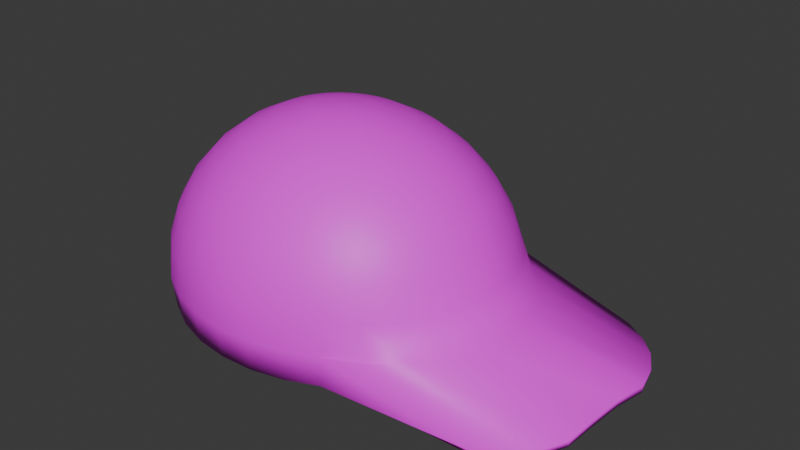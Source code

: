 # Source: Tigers_Cap.blend  (saved by Blender 4.0.36; exported with 4.5.12 LTS)
import bpy
from mathutils import Matrix  # noqa: F401  (used for matrix-valued properties, if any)

bpy.ops.wm.read_factory_settings(use_empty=True)
scene = bpy.context.scene
scene.name = 'Scene'

# ---- collections
col_collection = bpy.data.collections.new('Collection'); scene.collection.children.link(col_collection)

# ---- images (referenced by path relative to the original .blend; pixels are not part of the script)
import os
ASSET_DIR = os.environ.get("B2B_ASSET_DIR", "")  # directory of the original .blend (textures are referenced by path, not embedded)
HERE = os.path.dirname(os.path.abspath(__file__))  # packed textures are extracted next to this script under _unpacked/

def load_image(name, relpath, width, height, colorspace="sRGB"):
    """Load a texture the original file referenced (path relative to the .blend, or extracted next to this script)."""
    p = next((c for c in (os.path.join(HERE, relpath), os.path.join(ASSET_DIR, relpath)) if relpath and os.path.exists(c)), "")
    if p:
        img = bpy.data.images.load(p, check_existing=True)
        img.name = name
    else:  # same state as the original file: an image datablock whose file is absent (Cycles renders it pink)
        img = bpy.data.images.new(name, width, height)
        img.source = "FILE"
        img.filepath = "//" + (relpath or name)
    img.colorspace_settings.name = colorspace
    return img
img_old_english_d_png = load_image('Old English D.png', 'Old English D.png', 1024, 1024, 'sRGB')

# ---- materials (node trees are filled in below, after node groups)
mat_old_english_d = bpy.data.materials.new('Old English D')
mat_old_english_d.use_transparent_shadow = False

# ---- material node trees
mat_old_english_d.use_nodes = True; mat_old_english_d.node_tree.nodes.clear()
_N = mat_old_english_d.node_tree.nodes; _L = mat_old_english_d.node_tree.links
n0 = _N.new('ShaderNodeBsdfPrincipled'); n0.name = 'Principled BSDF'; n0.location = (10, 300)
n0.inputs[3].default_value = 1.45
n1 = _N.new('ShaderNodeOutputMaterial'); n1.name = 'Material Output'; n1.location = (300, 300)
n2 = _N.new('ShaderNodeTexImage'); n2.name = 'Image Texture'; n2.location = (-280, 275)
n2.image = img_old_english_d_png
_L.new(n0.outputs[0], n1.inputs[0])
_L.new(n2.outputs[0], n0.inputs[0])
n1.is_active_output = True

# ---- world
world_world = bpy.data.worlds.new('World'); scene.world = world_world
world_world.use_nodes = True; world_world.node_tree.nodes.clear()
_N = world_world.node_tree.nodes; _L = world_world.node_tree.links
n0 = _N.new('ShaderNodeOutputWorld'); n0.name = 'World Output'; n0.location = (300, 300)
n1 = _N.new('ShaderNodeBackground'); n1.name = 'Background'; n1.location = (10, 300)
n1.inputs[0].default_value = (0.05088, 0.05088, 0.05088, 1.0)
_L.new(n1.outputs[0], n0.inputs[0])
n0.is_active_output = True
world_world.color = (0.05088, 0.05088, 0.05088)
world_world.use_sun_shadow = False
world_world.sun_shadow_jitter_overblur = 0.0

# ---- meshes
me_sphere_020 = bpy.data.meshes.new('Sphere.020')
me_sphere_020.from_pydata([(0.03503, 0.1974, 0.001441), (0.1157, 0.1674, 0.00476), (0.1496, 0.1423, 0.006155), (0.1981, 0.07703, 0.00815), (0.227, 4.082e-10, 0.009339), (0.3758, -0.01635, 0.01664), (0.03388, 0.1974, 0.009062), (0.07474, 0.186, 0.01812), (0.1124, 0.1674, 0.02646), (0.1454, 0.1423, 0.03377), (0.1725, 0.1118, 0.03978), (0.1926, 0.07703, 0.04424), (0.205, 0.03927, 0.04698), (0.2211, 2.116e-09, 0.0484), (0.37, -0.0224, 0.05494), (0.03109, 0.1974, 0.01632), (0.06927, 0.186, 0.03235), (0.1045, 0.1674, 0.04713), (0.1353, 0.1423, 0.06008), (0.1606, 0.1118, 0.07071), (0.1794, 0.07703, 0.07861), (0.191, 0.03927, 0.08347), (0.2068, 3.742e-09, 0.0856), (0.3658, -0.02764, 0.09067), (0.02678, 0.1974, 0.02294), (0.06081, 0.186, 0.04533), (0.09218, 0.1674, 0.06597), (0.1197, 0.1423, 0.08407), (0.1422, 0.1118, 0.09891), (0.159, 0.07703, 0.1099), (0.1693, 0.03927, 0.1167), (0.1847, 5.225e-09, 0.1195), (0.3441, -0.03433, 0.1239), (0.02111, 0.1974, 0.02866), (0.04969, 0.186, 0.05656), (0.07602, 0.1674, 0.08227), (0.09911, 0.1423, 0.1048), (0.1181, 0.1118, 0.1233), (0.1321, 0.07703, 0.137), (0.1408, 0.03927, 0.1455), (0.1556, 6.507e-09, 0.1489), (0.3156, -0.03927, 0.1527), (0.01429, 0.1974, 0.03327), (0.03632, 0.186, 0.0656), (0.05662, 0.1674, 0.09539), (0.07441, 0.1423, 0.1215), (0.08901, 0.1118, 0.1429), (0.09986, 0.07703, 0.1589), (0.1065, 0.03927, 0.1687), (0.1088, 7.518e-09, 0.172), (0.1065, -0.03927, 0.1687), (0.006599, 0.1974, 0.03658), (0.02122, 0.186, 0.0721), (0.0347, 0.1674, 0.1048), (0.04652, 0.1423, 0.1335), (0.05621, 0.1118, 0.1571), (0.06342, 0.07703, 0.1746), (0.06786, 0.03927, 0.1853), (0.06935, 8.26e-09, 0.189), (0.06786, -0.03927, 0.1853), (-0.00168, 0.1974, 0.03848), (0.004985, 0.186, 0.07582), (0.01113, 0.1674, 0.1102), (0.01651, 0.1423, 0.1404), (0.02093, 0.1118, 0.1651), (0.02421, 0.07703, 0.1835), (0.02623, 0.03927, 0.1949), (0.02692, 8.685e-09, 0.1987), (0.02623, -0.03927, 0.1949), (-0.01023, 0.1974, 0.03888), (-0.01178, 0.186, 0.07661), (-0.01321, 0.1674, 0.1114), (-0.01446, 0.1423, 0.1419), (-0.01549, 0.1118, 0.1669), (-0.01626, 0.07703, 0.1855), (-0.01673, 0.03927, 0.1969), (-0.01689, 8.776e-09, 0.2008), (-0.01673, -0.03927, 0.1969), (-0.01871, 0.1974, 0.03778), (-0.02842, 0.186, 0.07444), (-0.03737, 0.1674, 0.1082), (-0.04521, 0.1423, 0.1379), (-0.05165, 0.1118, 0.1622), (-0.05643, 0.07703, 0.1802), (-0.05938, 0.03927, 0.1913), (-0.06037, 8.528e-09, 0.1951), (-0.05938, -0.03927, 0.1913), (-0.0268, 0.1974, 0.03521), (-0.0443, 0.186, 0.0694), (-0.06042, 0.1674, 0.1009), (-0.07455, 0.1423, 0.1285), (-0.08615, 0.1118, 0.1512), (-0.09477, 0.07703, 0.1681), (-0.1001, 0.03927, 0.1784), (-0.1019, 7.952e-09, 0.1819), (-0.1001, -0.03927, 0.1784), (-0.0342, 0.1974, 0.03127), (-0.05881, 0.186, 0.06168), (-0.08148, 0.1674, 0.08971), (-0.1014, 0.1423, 0.1143), (-0.1177, 0.1118, 0.1344), (-0.1298, 0.07703, 0.1494), (-0.1373, 0.03927, 0.1586), (-0.1398, 7.071e-09, 0.1618), (-0.1373, -0.03927, 0.1586), (-0.04061, 0.1974, 0.02612), (-0.07139, 0.186, 0.05158), (-0.09975, 0.1674, 0.07504), (-0.1246, 0.1423, 0.0956), (-0.145, 0.1118, 0.1125), (-0.1602, 0.07703, 0.125), (-0.1695, 0.03927, 0.1327), (-0.1726, 5.916e-09, 0.1353), (-0.1695, -0.03927, 0.1327), (-0.0458, 0.1974, 0.01995), (-0.08155, 0.186, 0.03948), (-0.1145, 0.1674, 0.05747), (-0.1434, 0.1423, 0.07324), (-0.1671, 0.1118, 0.08619), (-0.1847, 0.07703, 0.0958), (-0.1956, 0.03927, 0.1017), (-0.1992, 4.534e-09, 0.1037), (-0.1956, -0.03927, 0.1017), (-0.04955, 0.1974, 0.013), (-0.08892, 0.186, 0.02584), (-0.1252, 0.1674, 0.03768), (-0.157, 0.1423, 0.04805), (-0.1831, 0.1118, 0.05657), (-0.2025, 0.07703, 0.06289), (-0.2144, 0.03927, 0.06679), (-0.2185, 2.977e-09, 0.06811), (-0.2144, -0.03927, 0.06679), (-0.05173, 0.1974, 0.005539), (-0.09319, 0.186, 0.01121), (-0.1314, 0.1674, 0.01643), (-0.1649, 0.1423, 0.02101), (-0.1924, 0.1118, 0.02476), (-0.2128, 0.07703, 0.02755), (-0.2254, 0.03927, 0.02927), (-0.2296, 1.305e-09, 0.02985), (-0.2254, -0.03927, 0.02927), (-0.05225, 0.1974, -0.00215), (-0.09422, 0.186, -0.003877), (-0.1329, 0.1674, -0.005468), (-0.1668, 0.1423, -0.006863), (-0.1946, 0.1118, -0.008008), (-0.2153, 0.07703, -0.008859), (-0.228, 0.03927, -0.009382), (-0.2323, -4.179e-10, -0.009559), (-0.228, -0.03927, -0.009382), (-0.0511, 0.1974, -0.00977), (-0.09196, 0.186, -0.01882), (-0.1296, 0.1674, -0.02717), (-0.1626, 0.1423, -0.03448), (-0.1897, 0.1118, -0.04048), (-0.2098, 0.07703, -0.04494), (-0.2222, 0.03927, -0.04769), (-0.2264, -2.125e-09, -0.04862), (-0.2222, -0.03927, -0.04769), (-0.04831, 0.1974, -0.01703), (-0.08649, 0.186, -0.03306), (-0.1217, 0.1674, -0.04784), (-0.1525, 0.1423, -0.06079), (-0.1778, 0.1118, -0.07142), (-0.1966, 0.07703, -0.07932), (-0.2082, 0.03927, -0.08418), (-0.2121, -3.751e-09, -0.08582), (-0.2082, -0.03927, -0.08418), (-0.044, 0.1974, -0.02365), (-0.07803, 0.186, -0.04604), (-0.1094, 0.1674, -0.06668), (-0.1369, 0.1423, -0.08477), (-0.1594, 0.1118, -0.09962), (-0.1762, 0.07703, -0.1107), (-0.1865, 0.03927, -0.1174), (-0.19, -5.234e-09, -0.1197), (-0.1865, -0.03927, -0.1174), (-0.03833, 0.1974, -0.02937), (-0.06691, 0.186, -0.05727), (-0.09324, 0.1674, -0.08298), (-0.1163, 0.1423, -0.1055), (-0.1353, 0.1118, -0.124), (-0.1494, 0.07703, -0.1378), (-0.158, 0.03927, -0.1462), (-0.1609, -6.516e-09, -0.1491), (-0.158, -0.03927, -0.1462), (-0.008611, 0.2013, -0.0003543), (-0.03152, 0.1974, -0.03398), (-0.05354, 0.186, -0.0663), (-0.07384, 0.1674, -0.0961), (-0.09163, 0.1423, -0.1222), (-0.1062, 0.1118, -0.1436), (-0.1171, 0.07703, -0.1596), (-0.1238, 0.03927, -0.1694), (-0.126, -7.549e-09, -0.1727), (-0.1238, -0.03927, -0.1694), (-0.02382, 0.1974, -0.03729), (-0.03845, 0.186, -0.07281), (-0.05193, 0.1674, -0.1055), (-0.06374, 0.1423, -0.1342), (-0.07344, 0.1118, -0.1578), (-0.08064, 0.07703, -0.1753), (-0.08508, 0.03927, -0.186), (-0.08658, -8.291e-09, -0.1897), (-0.08508, -0.03927, -0.186), (-0.01554, 0.1974, -0.03919), (-0.02221, 0.186, -0.07653), (-0.02835, 0.1674, -0.1109), (-0.03373, 0.1423, -0.1411), (-0.03815, 0.1118, -0.1659), (-0.04143, 0.07703, -0.1843), (-0.04346, 0.03927, -0.1956), (-0.04414, -8.716e-09, -0.1994), (-0.04346, -0.03927, -0.1956), (-0.006996, 0.1974, -0.03959), (-0.005444, 0.186, -0.07732), (-0.004013, 0.1674, -0.1121), (-0.002759, 0.1423, -0.1426), (-0.00173, 0.1118, -0.1676), (-0.0009654, 0.07703, -0.1862), (-0.0004945, 0.03927, -0.1976), (-0.0003354, -8.807e-09, -0.2015), (-0.0004945, -0.03927, -0.1976), (0.001487, 0.1974, -0.03849), (0.0112, 0.186, -0.07515), (0.02015, 0.1674, -0.1089), (0.02799, 0.1423, -0.1386), (0.03443, 0.1118, -0.1629), (0.03921, 0.07703, -0.1809), (0.04215, 0.03927, -0.1921), (0.04315, -8.559e-09, -0.1958), (0.04215, -0.03927, -0.1921), (0.009582, 0.1974, -0.03592), (0.02708, 0.186, -0.07011), (0.0432, 0.1674, -0.1016), (0.05733, 0.1423, -0.1292), (0.06893, 0.1118, -0.1519), (0.07755, 0.07703, -0.1688), (0.08285, 0.03927, -0.1791), (0.08464, -7.983e-09, -0.1826), (0.08285, -0.03927, -0.1791), (0.01698, 0.1974, -0.03198), (0.04158, 0.186, -0.06239), (0.06426, 0.1674, -0.09042), (0.08414, 0.1423, -0.115), (0.1005, 0.1118, -0.1351), (0.1126, 0.07703, -0.1501), (0.12, 0.03927, -0.1593), (0.1344, -7.08e-09, -0.162), (0.2949, -0.03927, -0.1522), (0.02339, 0.1974, -0.02683), (0.05416, 0.186, -0.05229), (0.08252, 0.1674, -0.07575), (0.1074, 0.1423, -0.09631), (0.1278, 0.1118, -0.1132), (0.1429, 0.07703, -0.1257), (0.1523, 0.03927, -0.1334), (0.1673, -5.926e-09, -0.1356), (0.3271, -0.03433, -0.1263), (0.02857, 0.1974, -0.02066), (0.06433, 0.186, -0.04018), (0.09728, 0.1674, -0.05818), (0.1262, 0.1423, -0.07395), (0.1499, 0.1118, -0.08689), (0.1675, 0.07703, -0.09651), (0.1783, 0.03927, -0.1024), (0.1939, -4.544e-09, -0.1039), (0.3532, -0.02764, -0.09524), (0.03233, 0.1974, -0.01371), (0.07169, 0.186, -0.02655), (0.108, 0.1674, -0.03839), (0.1398, 0.1423, -0.04876), (0.1659, 0.1118, -0.05728), (0.1853, 0.07703, -0.0636), (0.1972, 0.03927, -0.0675), (0.2131, -2.987e-09, -0.06833), (0.372, -0.0224, -0.06031), (0.03451, 0.1974, -0.006248), (0.07597, 0.186, -0.01191), (0.1142, 0.1674, -0.01714), (0.1477, 0.1423, -0.02171), (0.1752, 0.1118, -0.02547), (0.1956, 0.07703, -0.02826), (0.2082, 0.03927, -0.02998), (0.2243, -1.315e-09, -0.03007), (0.383, -0.01635, -0.02279), (0.077, 0.186, 0.003168), (0.1774, 0.1118, 0.007299), (0.2108, 0.03927, 0.008674)], [], [(0, 186, 6), (5, 4, 13, 14), (286, 0, 6, 7), (1, 286, 7, 8), (2, 1, 8, 9), (287, 2, 9, 10), (3, 287, 10, 11), (288, 3, 11, 12), (4, 288, 12, 13), (13, 12, 21, 22), (6, 186, 15), (14, 13, 22, 23), (7, 6, 15, 16), (8, 7, 16, 17), (9, 8, 17, 18), (10, 9, 18, 19), (11, 10, 19, 20), (12, 11, 20, 21), (18, 17, 26, 27), (19, 18, 27, 28), (20, 19, 28, 29), (21, 20, 29, 30), (22, 21, 30, 31), (15, 186, 24), (23, 22, 31, 32), (16, 15, 24, 25), (17, 16, 25, 26), (31, 30, 39, 40), (24, 186, 33), (32, 31, 40, 41), (25, 24, 33, 34), (26, 25, 34, 35), (27, 26, 35, 36), (28, 27, 36, 37), (29, 28, 37, 38), (30, 29, 38, 39), (37, 36, 45, 46), (38, 37, 46, 47), (39, 38, 47, 48), (40, 39, 48, 49), (33, 186, 42), (41, 40, 49, 50), (34, 33, 42, 43), (35, 34, 43, 44), (36, 35, 44, 45), (42, 186, 51), (50, 49, 58, 59), (43, 42, 51, 52), (44, 43, 52, 53), (45, 44, 53, 54), (46, 45, 54, 55), (47, 46, 55, 56), (48, 47, 56, 57), (49, 48, 57, 58), (55, 54, 63, 64), (56, 55, 64, 65), (57, 56, 65, 66), (58, 57, 66, 67), (51, 186, 60), (59, 58, 67, 68), (52, 51, 60, 61), (53, 52, 61, 62), (54, 53, 62, 63), (68, 67, 76, 77), (61, 60, 69, 70), (62, 61, 70, 71), (63, 62, 71, 72), (64, 63, 72, 73), (65, 64, 73, 74), (66, 65, 74, 75), (67, 66, 75, 76), (60, 186, 69), (74, 73, 82, 83), (75, 74, 83, 84), (76, 75, 84, 85), (69, 186, 78), (77, 76, 85, 86), (70, 69, 78, 79), (71, 70, 79, 80), (72, 71, 80, 81), (73, 72, 81, 82), (80, 79, 88, 89), (81, 80, 89, 90), (82, 81, 90, 91), (83, 82, 91, 92), (84, 83, 92, 93), (85, 84, 93, 94), (78, 186, 87), (86, 85, 94, 95), (79, 78, 87, 88), (93, 92, 101, 102), (94, 93, 102, 103), (87, 186, 96), (95, 94, 103, 104), (88, 87, 96, 97), (89, 88, 97, 98), (90, 89, 98, 99), (91, 90, 99, 100), (92, 91, 100, 101), (98, 97, 106, 107), (99, 98, 107, 108), (100, 99, 108, 109), (101, 100, 109, 110), (102, 101, 110, 111), (103, 102, 111, 112), (96, 186, 105), (104, 103, 112, 113), (97, 96, 105, 106), (111, 110, 119, 120), (112, 111, 120, 121), (105, 186, 114), (113, 112, 121, 122), (106, 105, 114, 115), (107, 106, 115, 116), (108, 107, 116, 117), (109, 108, 117, 118), (110, 109, 118, 119), (117, 116, 125, 126), (118, 117, 126, 127), (119, 118, 127, 128), (120, 119, 128, 129), (121, 120, 129, 130), (114, 186, 123), (122, 121, 130, 131), (115, 114, 123, 124), (116, 115, 124, 125), (130, 129, 138, 139), (123, 186, 132), (131, 130, 139, 140), (124, 123, 132, 133), (125, 124, 133, 134), (126, 125, 134, 135), (127, 126, 135, 136), (128, 127, 136, 137), (129, 128, 137, 138), (135, 134, 143, 144), (136, 135, 144, 145), (137, 136, 145, 146), (138, 137, 146, 147), (139, 138, 147, 148), (132, 186, 141), (140, 139, 148, 149), (133, 132, 141, 142), (134, 133, 142, 143), (148, 147, 156, 157), (141, 186, 150), (149, 148, 157, 158), (142, 141, 150, 151), (143, 142, 151, 152), (144, 143, 152, 153), (145, 144, 153, 154), (146, 145, 154, 155), (147, 146, 155, 156), (154, 153, 162, 163), (155, 154, 163, 164), (156, 155, 164, 165), (157, 156, 165, 166), (150, 186, 159), (158, 157, 166, 167), (151, 150, 159, 160), (152, 151, 160, 161), (153, 152, 161, 162), (167, 166, 175, 176), (160, 159, 168, 169), (161, 160, 169, 170), (162, 161, 170, 171), (163, 162, 171, 172), (164, 163, 172, 173), (165, 164, 173, 174), (166, 165, 174, 175), (159, 186, 168), (173, 172, 181, 182), (174, 173, 182, 183), (175, 174, 183, 184), (168, 186, 177), (176, 175, 184, 185), (169, 168, 177, 178), (170, 169, 178, 179), (171, 170, 179, 180), (172, 171, 180, 181), (178, 177, 187, 188), (179, 178, 188, 189), (180, 179, 189, 190), (181, 180, 190, 191), (182, 181, 191, 192), (183, 182, 192, 193), (184, 183, 193, 194), (177, 186, 187), (185, 184, 194, 195), (192, 191, 200, 201), (193, 192, 201, 202), (194, 193, 202, 203), (187, 186, 196), (195, 194, 203, 204), (188, 187, 196, 197), (189, 188, 197, 198), (190, 189, 198, 199), (191, 190, 199, 200), (198, 197, 206, 207), (199, 198, 207, 208), (200, 199, 208, 209), (201, 200, 209, 210), (202, 201, 210, 211), (203, 202, 211, 212), (196, 186, 205), (204, 203, 212, 213), (197, 196, 205, 206), (211, 210, 219, 220), (212, 211, 220, 221), (205, 186, 214), (213, 212, 221, 222), (206, 205, 214, 215), (207, 206, 215, 216), (208, 207, 216, 217), (209, 208, 217, 218), (210, 209, 218, 219), (216, 215, 224, 225), (217, 216, 225, 226), (218, 217, 226, 227), (219, 218, 227, 228), (220, 219, 228, 229), (221, 220, 229, 230), (214, 186, 223), (222, 221, 230, 231), (215, 214, 223, 224), (229, 228, 237, 238), (230, 229, 238, 239), (223, 186, 232), (231, 230, 239, 240), (224, 223, 232, 233), (225, 224, 233, 234), (226, 225, 234, 235), (227, 226, 235, 236), (228, 227, 236, 237), (235, 234, 243, 244), (236, 235, 244, 245), (237, 236, 245, 246), (238, 237, 246, 247), (239, 238, 247, 248), (232, 186, 241), (240, 239, 248, 249), (233, 232, 241, 242), (234, 233, 242, 243), (248, 247, 256, 257), (241, 186, 250), (249, 248, 257, 258), (242, 241, 250, 251), (243, 242, 251, 252), (244, 243, 252, 253), (245, 244, 253, 254), (246, 245, 254, 255), (247, 246, 255, 256), (254, 253, 262, 263), (255, 254, 263, 264), (256, 255, 264, 265), (257, 256, 265, 266), (250, 186, 259), (258, 257, 266, 267), (251, 250, 259, 260), (252, 251, 260, 261), (253, 252, 261, 262), (259, 186, 268), (267, 266, 275, 276), (260, 259, 268, 269), (261, 260, 269, 270), (262, 261, 270, 271), (263, 262, 271, 272), (264, 263, 272, 273), (265, 264, 273, 274), (266, 265, 274, 275), (272, 271, 280, 281), (273, 272, 281, 282), (274, 273, 282, 283), (275, 274, 283, 284), (268, 186, 277), (276, 275, 284, 285), (269, 268, 277, 278), (270, 269, 278, 279), (271, 270, 279, 280), (285, 284, 4, 5), (278, 277, 0, 286), (279, 278, 286, 1), (280, 279, 1, 2), (281, 280, 2, 287), (282, 281, 287, 3), (283, 282, 3, 288), (284, 283, 288, 4), (277, 186, 0)])
me_sphere_020.polygons.foreach_set('use_smooth', [True] * 288)
_uv = me_sphere_020.uv_layers.new(name='UVMap')
_uv.uv.foreach_set('vector', [0.1772, 0.1523, 0.1725, 0.1197, 0.1864, 0.1513, 0.5888, 0.324, 0.5843, 0.2126, 0.632, 0.2082, 0.6356, 0.3199, 0.1817, 0.184, 0.1772, 0.1523, 0.1864, 0.1513, 0.1997, 0.182, 0.1859, 0.2134, 0.1817, 0.184, 0.1997, 0.182, 0.2121, 0.2105, 0.5204, 0.854, 0.5233, 0.9762, 0.417, 0.9756, 0.385, 0.8532, 0.5298, 0.727, 0.5204, 0.854, 0.385, 0.8532, 0.3706, 0.7261, 0.5513, 0.6002, 0.5298, 0.727, 0.3706, 0.7261, 0.3745, 0.5992, 0.5841, 0.4783, 0.5513, 0.6002, 0.3745, 0.5992, 0.3963, 0.4773, 0.6153, 0.3468, 0.5841, 0.4783, 0.3963, 0.4773, 0.4238, 0.3457, 0.4238, 0.3457, 0.3963, 0.4773, 0.224, 0.49, 0.2481, 0.3587, 0.1864, 0.1513, 0.1725, 0.1197, 0.195, 0.1491, 0.6356, 0.3199, 0.632, 0.2082, 0.6777, 0.1976, 0.6792, 0.317, 0.1997, 0.182, 0.1864, 0.1513, 0.195, 0.1491, 0.2167, 0.1776, 0.2121, 0.2105, 0.1997, 0.182, 0.2167, 0.1776, 0.2368, 0.2042, 0.2229, 0.2358, 0.2121, 0.2105, 0.2368, 0.2042, 0.2543, 0.2278, 0.3706, 0.7261, 0.385, 0.8532, 0.2608, 0.8624, 0.2245, 0.7369, 0.3745, 0.5992, 0.3706, 0.7261, 0.2245, 0.7369, 0.2121, 0.6112, 0.3963, 0.4773, 0.3745, 0.5992, 0.2121, 0.6112, 0.224, 0.49, 0.2543, 0.2278, 0.2368, 0.2042, 0.259, 0.1947, 0.2826, 0.2157, 0.2245, 0.7369, 0.2608, 0.8624, 0.1524, 0.8811, 0.09709, 0.7589, 0.2121, 0.6112, 0.2245, 0.7369, 0.09709, 0.7589, 0.07051, 0.6356, 0.224, 0.49, 0.2121, 0.6112, 0.07051, 0.6356, 0.07364, 0.516, 0.2481, 0.3587, 0.224, 0.49, 0.07364, 0.516, 0.09484, 0.3852, 0.195, 0.1491, 0.1725, 0.1197, 0.2028, 0.1458, 0.6792, 0.317, 0.6777, 0.1976, 0.7196, 0.1811, 0.7203, 0.3011, 0.2167, 0.1776, 0.195, 0.1491, 0.2028, 0.1458, 0.232, 0.1711, 0.2368, 0.2042, 0.2167, 0.1776, 0.232, 0.1711, 0.259, 0.1947, 0.9082, 0.3938, 0.8981, 0.4343, 0.8779, 0.4309, 0.8877, 0.3904, 0.2028, 0.1458, 0.1725, 0.1197, 0.2095, 0.1414, 0.7203, 0.3011, 0.7196, 0.1811, 0.7561, 0.1595, 0.7561, 0.2801, 0.232, 0.1711, 0.2028, 0.1458, 0.2095, 0.1414, 0.2451, 0.1626, 0.259, 0.1947, 0.232, 0.1711, 0.2451, 0.1626, 0.2779, 0.1823, 0.2826, 0.2157, 0.259, 0.1947, 0.2779, 0.1823, 0.3066, 0.2, 0.302, 0.2333, 0.2826, 0.2157, 0.3066, 0.2, 0.3303, 0.2148, 0.959, 0.3719, 0.9488, 0.4089, 0.9317, 0.406, 0.94, 0.3687, 0.9656, 0.3325, 0.959, 0.3719, 0.94, 0.3687, 0.9454, 0.3291, 0.9317, 0.406, 0.9208, 0.4395, 0.904, 0.4376, 0.9119, 0.4037, 0.94, 0.3687, 0.9317, 0.406, 0.9119, 0.4037, 0.918, 0.3662, 0.9454, 0.3291, 0.94, 0.3687, 0.918, 0.3662, 0.9221, 0.3264, 0.9552, 0.2885, 0.9454, 0.3291, 0.9221, 0.3264, 0.924, 0.2859, 0.2095, 0.1414, 0.1725, 0.1197, 0.2147, 0.1363, 0.9881, 0.3489, 0.8877, 0.3904, 0.8565, 0.3877, 0.8561, 0.3481, 0.2451, 0.1626, 0.2095, 0.1414, 0.2147, 0.1363, 0.2553, 0.1524, 0.2779, 0.1823, 0.2451, 0.1626, 0.2553, 0.1524, 0.2927, 0.1676, 0.3066, 0.2, 0.2779, 0.1823, 0.2927, 0.1676, 0.3255, 0.1812, 0.2147, 0.1363, 0.1725, 0.1197, 0.2183, 0.1305, 0.9236, 0.2462, 0.924, 0.2859, 0.898, 0.284, 0.8981, 0.2444, 0.2553, 0.1524, 0.2147, 0.1363, 0.2183, 0.1305, 0.2623, 0.1411, 0.2927, 0.1676, 0.2553, 0.1524, 0.2623, 0.1411, 0.3029, 0.1511, 0.3255, 0.1812, 0.2927, 0.1676, 0.3029, 0.1511, 0.3385, 0.1602, 0.9119, 0.4037, 0.904, 0.4376, 0.8855, 0.4362, 0.8903, 0.4022, 0.918, 0.3662, 0.9119, 0.4037, 0.8903, 0.4022, 0.894, 0.3644, 0.9221, 0.3264, 0.918, 0.3662, 0.894, 0.3644, 0.8966, 0.3245, 0.924, 0.2859, 0.9221, 0.3264, 0.8966, 0.3245, 0.898, 0.284, 0.8903, 0.4022, 0.8855, 0.4362, 0.8662, 0.4356, 0.8675, 0.4013, 0.894, 0.3644, 0.8903, 0.4022, 0.8675, 0.4013, 0.8687, 0.3635, 0.8966, 0.3245, 0.894, 0.3644, 0.8687, 0.3635, 0.8698, 0.3236, 0.898, 0.284, 0.8966, 0.3245, 0.8698, 0.3236, 0.8707, 0.283, 0.2183, 0.1305, 0.1725, 0.1197, 0.2201, 0.1243, 0.8981, 0.2444, 0.898, 0.284, 0.8707, 0.283, 0.8713, 0.2434, 0.2623, 0.1411, 0.2183, 0.1305, 0.2201, 0.1243, 0.2659, 0.1289, 0.3029, 0.1511, 0.2623, 0.1411, 0.2659, 0.1289, 0.3081, 0.1335, 0.3385, 0.1602, 0.3029, 0.1511, 0.3081, 0.1335, 0.3452, 0.1378, 0.8713, 0.2434, 0.8707, 0.283, 0.8431, 0.283, 0.8443, 0.2434, 0.2659, 0.1289, 0.2201, 0.1243, 0.2201, 0.1179, 0.2659, 0.1164, 0.3081, 0.1335, 0.2659, 0.1289, 0.2659, 0.1164, 0.3081, 0.1153, 0.3452, 0.1378, 0.3081, 0.1335, 0.3081, 0.1153, 0.3452, 0.1147, 0.8675, 0.4013, 0.8662, 0.4356, 0.8468, 0.4355, 0.8446, 0.4013, 0.8687, 0.3635, 0.8675, 0.4013, 0.8446, 0.4013, 0.8433, 0.3635, 0.8698, 0.3236, 0.8687, 0.3635, 0.8433, 0.3635, 0.8428, 0.3236, 0.8707, 0.283, 0.8698, 0.3236, 0.8428, 0.3236, 0.8431, 0.283, 0.2201, 0.1243, 0.1725, 0.1197, 0.2201, 0.1179, 0.8433, 0.3635, 0.8446, 0.4013, 0.8224, 0.4021, 0.8186, 0.3644, 0.8428, 0.3236, 0.8433, 0.3635, 0.8186, 0.3644, 0.8166, 0.3245, 0.8431, 0.283, 0.8428, 0.3236, 0.8166, 0.3245, 0.8164, 0.284, 0.2201, 0.1179, 0.1725, 0.1197, 0.2183, 0.1116, 0.8443, 0.2434, 0.8431, 0.283, 0.8164, 0.284, 0.8181, 0.2443, 0.2659, 0.1164, 0.2201, 0.1179, 0.2183, 0.1116, 0.2623, 0.1041, 0.3081, 0.1153, 0.2659, 0.1164, 0.2623, 0.1041, 0.3029, 0.09738, 0.3452, 0.1147, 0.3081, 0.1153, 0.3029, 0.09738, 0.3385, 0.09183, 0.8446, 0.4013, 0.8468, 0.4355, 0.8279, 0.4362, 0.8224, 0.4021, 0.3029, 0.09738, 0.2623, 0.1041, 0.2553, 0.09232, 0.2927, 0.08034, 0.3385, 0.09183, 0.3029, 0.09738, 0.2927, 0.08034, 0.3255, 0.07015, 0.8224, 0.4021, 0.8279, 0.4362, 0.8103, 0.4375, 0.8018, 0.4037, 0.8186, 0.3644, 0.8224, 0.4021, 0.8018, 0.4037, 0.7957, 0.3661, 0.8166, 0.3245, 0.8186, 0.3644, 0.7957, 0.3661, 0.7922, 0.3263, 0.8164, 0.284, 0.8166, 0.3245, 0.7922, 0.3263, 0.7915, 0.2858, 0.2183, 0.1116, 0.1725, 0.1197, 0.2147, 0.1056, 0.8181, 0.2443, 0.8164, 0.284, 0.7915, 0.2858, 0.7937, 0.2462, 0.2623, 0.1041, 0.2183, 0.1116, 0.2147, 0.1056, 0.2553, 0.09232, 0.7922, 0.3263, 0.7957, 0.3661, 0.7753, 0.3686, 0.7706, 0.329, 0.7915, 0.2858, 0.7922, 0.3263, 0.7706, 0.329, 0.7695, 0.2885, 0.2147, 0.1056, 0.1725, 0.1197, 0.2095, 0.1002, 0.7937, 0.2462, 0.7915, 0.2858, 0.7695, 0.2885, 0.7721, 0.2488, 0.2553, 0.09232, 0.2147, 0.1056, 0.2095, 0.1002, 0.2451, 0.08166, 0.2927, 0.08034, 0.2553, 0.09232, 0.2451, 0.08166, 0.2779, 0.06487, 0.3255, 0.07015, 0.2927, 0.08034, 0.2779, 0.06487, 0.3066, 0.05045, 0.8018, 0.4037, 0.8103, 0.4375, 0.7947, 0.4394, 0.7834, 0.4059, 0.7957, 0.3661, 0.8018, 0.4037, 0.7834, 0.4059, 0.7753, 0.3686, 0.2779, 0.06487, 0.2451, 0.08166, 0.232, 0.07249, 0.259, 0.05155, 0.3066, 0.05045, 0.2779, 0.06487, 0.259, 0.05155, 0.2826, 0.0335, 0.3303, 0.03897, 0.3066, 0.05045, 0.2826, 0.0335, 0.302, 0.01903, 0.7753, 0.3686, 0.7834, 0.4059, 0.7682, 0.4088, 0.7583, 0.3718, 0.7031, 0.4308, 0.7078, 0.4705, 0.6908, 0.4736, 0.6851, 0.4342, 0.702, 0.3904, 0.7031, 0.4308, 0.6851, 0.4342, 0.6836, 0.3938, 0.2095, 0.1002, 0.1725, 0.1197, 0.2028, 0.09551, 0.7046, 0.3507, 0.702, 0.3904, 0.6836, 0.3938, 0.6866, 0.354, 0.2451, 0.08166, 0.2095, 0.1002, 0.2028, 0.09551, 0.232, 0.07249, 0.3894, 0.4016, 0.3958, 0.3804, 0.4236, 0.3814, 0.4189, 0.4027, 0.3873, 0.4234, 0.3894, 0.4016, 0.4189, 0.4027, 0.4173, 0.4245, 0.2028, 0.09551, 0.1725, 0.1197, 0.195, 0.09176, 0.3894, 0.4449, 0.3873, 0.4234, 0.4173, 0.4245, 0.4189, 0.4459, 0.232, 0.07249, 0.2028, 0.09551, 0.195, 0.09176, 0.2167, 0.06515, 0.259, 0.05155, 0.232, 0.07249, 0.2167, 0.06515, 0.2368, 0.04089, 0.2826, 0.0335, 0.259, 0.05155, 0.2368, 0.04089, 0.2543, 0.01994, 0.4062, 0.3606, 0.4201, 0.3429, 0.4414, 0.3436, 0.4312, 0.3614, 0.3958, 0.3804, 0.4062, 0.3606, 0.4312, 0.3614, 0.4236, 0.3814, 0.2543, 0.01994, 0.2368, 0.04089, 0.2121, 0.03331, 0.2229, 0.01029, 0.4312, 0.3614, 0.4414, 0.3436, 0.4648, 0.3441, 0.4588, 0.362, 0.4236, 0.3814, 0.4312, 0.3614, 0.4588, 0.362, 0.4542, 0.382, 0.4189, 0.4027, 0.4236, 0.3814, 0.4542, 0.382, 0.4514, 0.4034, 0.4173, 0.4245, 0.4189, 0.4027, 0.4514, 0.4034, 0.4505, 0.4252, 0.195, 0.09176, 0.1725, 0.1197, 0.1864, 0.0891, 0.4189, 0.4459, 0.4173, 0.4245, 0.4505, 0.4252, 0.4514, 0.4466, 0.2167, 0.06515, 0.195, 0.09176, 0.1864, 0.0891, 0.1997, 0.05992, 0.2368, 0.04089, 0.2167, 0.06515, 0.1997, 0.05992, 0.2121, 0.03331, 0.4505, 0.4252, 0.4514, 0.4034, 0.4858, 0.4037, 0.4856, 0.4255, 0.1864, 0.0891, 0.1725, 0.1197, 0.1772, 0.08762, 0.4514, 0.4466, 0.4505, 0.4252, 0.4856, 0.4255, 0.4858, 0.447, 0.1997, 0.05992, 0.1864, 0.0891, 0.1772, 0.08762, 0.1817, 0.05702, 0.2121, 0.03331, 0.1997, 0.05992, 0.1817, 0.05702, 0.1859, 0.0291, 0.2229, 0.01029, 0.2121, 0.03331, 0.1859, 0.0291, 0.1896, 0.004923, 0.4588, 0.362, 0.4648, 0.3441, 0.4896, 0.3444, 0.4879, 0.3623, 0.4542, 0.382, 0.4588, 0.362, 0.4879, 0.3623, 0.4866, 0.3824, 0.4514, 0.4034, 0.4542, 0.382, 0.4866, 0.3824, 0.4858, 0.4037, 0.1896, 0.004923, 0.1859, 0.0291, 0.1592, 0.02841, 0.1556, 0.004047, 0.4879, 0.3623, 0.4896, 0.3444, 0.5148, 0.3444, 0.5175, 0.3623, 0.4866, 0.3824, 0.4879, 0.3623, 0.5175, 0.3623, 0.5195, 0.3824, 0.4858, 0.4037, 0.4866, 0.3824, 0.5195, 0.3824, 0.5208, 0.4037, 0.4856, 0.4255, 0.4858, 0.4037, 0.5208, 0.4037, 0.5212, 0.4256, 0.1772, 0.08762, 0.1725, 0.1197, 0.1678, 0.08738, 0.4858, 0.447, 0.4856, 0.4255, 0.5212, 0.4256, 0.5208, 0.447, 0.1817, 0.05702, 0.1772, 0.08762, 0.1678, 0.08738, 0.1633, 0.05655, 0.1859, 0.0291, 0.1817, 0.05702, 0.1633, 0.05655, 0.1592, 0.02841, 0.5212, 0.4256, 0.5208, 0.4037, 0.5549, 0.4034, 0.5559, 0.4252, 0.1678, 0.08738, 0.1725, 0.1197, 0.1586, 0.08839, 0.5208, 0.447, 0.5212, 0.4256, 0.5559, 0.4252, 0.5549, 0.4466, 0.1633, 0.05655, 0.1678, 0.08738, 0.1586, 0.08839, 0.1453, 0.05852, 0.1592, 0.02841, 0.1633, 0.05655, 0.1453, 0.05852, 0.133, 0.03128, 0.1556, 0.004047, 0.1592, 0.02841, 0.133, 0.03128, 0.1222, 0.007696, 0.5175, 0.3623, 0.5148, 0.3444, 0.5394, 0.3441, 0.5464, 0.362, 0.5195, 0.3824, 0.5175, 0.3623, 0.5464, 0.362, 0.5516, 0.3821, 0.5208, 0.4037, 0.5195, 0.3824, 0.5516, 0.3821, 0.5549, 0.4034, 0.5464, 0.362, 0.5394, 0.3441, 0.5625, 0.3436, 0.5735, 0.3614, 0.5516, 0.3821, 0.5464, 0.362, 0.5735, 0.3614, 0.5818, 0.3814, 0.5549, 0.4034, 0.5516, 0.3821, 0.5818, 0.3814, 0.5868, 0.4027, 0.5559, 0.4252, 0.5549, 0.4034, 0.5868, 0.4027, 0.5885, 0.4245, 0.1586, 0.08839, 0.1725, 0.1197, 0.1499, 0.0906, 0.5549, 0.4466, 0.5559, 0.4252, 0.5885, 0.4245, 0.5868, 0.4459, 0.1453, 0.05852, 0.1586, 0.08839, 0.1499, 0.0906, 0.1283, 0.06287, 0.133, 0.03128, 0.1453, 0.05852, 0.1283, 0.06287, 0.1083, 0.03759, 0.1222, 0.007696, 0.133, 0.03128, 0.1083, 0.03759, 0.09084, 0.01573, 0.5868, 0.4459, 0.5885, 0.4245, 0.6177, 0.4234, 0.6154, 0.4449, 0.1283, 0.06287, 0.1499, 0.0906, 0.1421, 0.09394, 0.113, 0.06942, 0.1083, 0.03759, 0.1283, 0.06287, 0.113, 0.06942, 0.0861, 0.0471, 0.09084, 0.01573, 0.1083, 0.03759, 0.0861, 0.0471, 0.06257, 0.02783, 0.5735, 0.3614, 0.5625, 0.3436, 0.5831, 0.3429, 0.5978, 0.3606, 0.5818, 0.3814, 0.5735, 0.3614, 0.5978, 0.3606, 0.6087, 0.3804, 0.5868, 0.4027, 0.5818, 0.3814, 0.6087, 0.3804, 0.6154, 0.4017, 0.5885, 0.4245, 0.5868, 0.4027, 0.6154, 0.4017, 0.6177, 0.4234, 0.1499, 0.0906, 0.1725, 0.1197, 0.1421, 0.09394, 0.3573, 0.05355, 0.376, 0.02665, 0.4042, 0.02841, 0.3887, 0.05551, 0.3469, 0.08222, 0.3573, 0.05355, 0.3887, 0.05551, 0.3802, 0.0843, 0.3452, 0.1116, 0.3469, 0.08222, 0.3802, 0.0843, 0.3791, 0.1137, 0.1421, 0.09394, 0.1725, 0.1197, 0.1355, 0.09828, 0.3521, 0.1404, 0.3452, 0.1116, 0.3791, 0.1137, 0.3854, 0.1425, 0.113, 0.06942, 0.1421, 0.09394, 0.1355, 0.09828, 0.09995, 0.07793, 0.0861, 0.0471, 0.113, 0.06942, 0.09995, 0.07793, 0.06721, 0.05945, 0.06257, 0.02783, 0.0861, 0.0471, 0.06721, 0.05945, 0.03853, 0.04355, 0.04328, 0.01237, 0.06257, 0.02783, 0.03853, 0.04355, 0.01501, 0.03085, 0.09995, 0.07793, 0.1355, 0.09828, 0.1303, 0.1034, 0.08973, 0.08806, 0.06721, 0.05945, 0.09995, 0.07793, 0.08973, 0.08806, 0.05237, 0.07416, 0.03853, 0.04355, 0.06721, 0.05945, 0.05237, 0.07416, 0.01964, 0.06227, 0.4042, 0.02841, 0.4261, 0.004047, 0.4553, 0.005161, 0.4385, 0.02972, 0.3887, 0.05551, 0.4042, 0.02841, 0.4385, 0.02972, 0.4269, 0.05697, 0.3802, 0.0843, 0.3887, 0.05551, 0.4269, 0.05697, 0.4208, 0.08584, 0.3791, 0.1137, 0.3802, 0.0843, 0.4208, 0.08584, 0.4204, 0.1152, 0.1355, 0.09828, 0.1725, 0.1197, 0.1303, 0.1034, 0.3854, 0.1425, 0.3791, 0.1137, 0.4204, 0.1152, 0.4259, 0.144, 0.4269, 0.05697, 0.4385, 0.02972, 0.4777, 0.03053, 0.4704, 0.05786, 0.4208, 0.08584, 0.4269, 0.05697, 0.4704, 0.05786, 0.467, 0.0868, 0.4204, 0.1152, 0.4208, 0.08584, 0.467, 0.0868, 0.4676, 0.1162, 0.1303, 0.1034, 0.1725, 0.1197, 0.1267, 0.1092, 0.4259, 0.144, 0.4204, 0.1152, 0.4676, 0.1162, 0.4721, 0.145, 0.08973, 0.08806, 0.1303, 0.1034, 0.1267, 0.1092, 0.08269, 0.09943, 0.05237, 0.07416, 0.08973, 0.08806, 0.08269, 0.09943, 0.04215, 0.09066, 0.01964, 0.06227, 0.05237, 0.07416, 0.04215, 0.09066, 0.006632, 0.08328, 0.4385, 0.02972, 0.4553, 0.005161, 0.4886, 0.005847, 0.4777, 0.03053, 0.04215, 0.09066, 0.08269, 0.09943, 0.0791, 0.1116, 0.03694, 0.1083, 0.006632, 0.08328, 0.04215, 0.09066, 0.03694, 0.1083, -4.848e-09, 0.1058, 0.4777, 0.03053, 0.4886, 0.005847, 0.5248, 0.006078, 0.5202, 0.0308, 0.4704, 0.05786, 0.4777, 0.03053, 0.5202, 0.0308, 0.5176, 0.05816, 0.467, 0.0868, 0.4704, 0.05786, 0.5176, 0.05816, 0.5171, 0.08712, 0.4676, 0.1162, 0.467, 0.0868, 0.5171, 0.08712, 0.5187, 0.1165, 0.1267, 0.1092, 0.1725, 0.1197, 0.1249, 0.1154, 0.4721, 0.145, 0.4676, 0.1162, 0.5187, 0.1165, 0.5222, 0.1453, 0.08269, 0.09943, 0.1267, 0.1092, 0.1249, 0.1154, 0.0791, 0.1116, 0.5171, 0.08712, 0.5176, 0.05816, 0.5667, 0.05786, 0.5692, 0.0868, 0.5187, 0.1165, 0.5171, 0.08712, 0.5692, 0.0868, 0.5718, 0.1162, 0.1249, 0.1154, 0.1725, 0.1197, 0.1249, 0.1218, 0.5222, 0.1453, 0.5187, 0.1165, 0.5718, 0.1162, 0.5744, 0.145, 0.0791, 0.1116, 0.1249, 0.1154, 0.1249, 0.1218, 0.0791, 0.1241, 0.03694, 0.1083, 0.0791, 0.1116, 0.0791, 0.1241, 0.03694, 0.1265, -4.848e-09, 0.1058, 0.03694, 0.1083, 0.03694, 0.1265, -1.784e-09, 0.1289, 0.5202, 0.0308, 0.5248, 0.006078, 0.5623, 0.005847, 0.5644, 0.03053, 0.5176, 0.05816, 0.5202, 0.0308, 0.5644, 0.03053, 0.5667, 0.05786, 0.03694, 0.1265, 0.0791, 0.1241, 0.08269, 0.1365, 0.04215, 0.1444, -1.784e-09, 0.1289, 0.03694, 0.1265, 0.04215, 0.1444, 0.006632, 0.1517, 0.5644, 0.03053, 0.5623, 0.005847, 0.5999, 0.005161, 0.6086, 0.02972, 0.5667, 0.05786, 0.5644, 0.03053, 0.6086, 0.02972, 0.6158, 0.05697, 0.5692, 0.0868, 0.5667, 0.05786, 0.6158, 0.05697, 0.6213, 0.08584, 0.5718, 0.1162, 0.5692, 0.0868, 0.6213, 0.08584, 0.6249, 0.1152, 0.1249, 0.1218, 0.1725, 0.1197, 0.1267, 0.1281, 0.5744, 0.145, 0.5718, 0.1162, 0.6249, 0.1152, 0.6265, 0.144, 0.0791, 0.1241, 0.1249, 0.1218, 0.1267, 0.1281, 0.08269, 0.1365, 0.6213, 0.08584, 0.6158, 0.05697, 0.663, 0.05551, 0.6714, 0.0843, 0.6249, 0.1152, 0.6213, 0.08584, 0.6714, 0.0843, 0.676, 0.1137, 0.1267, 0.1281, 0.1725, 0.1197, 0.1303, 0.1341, 0.6265, 0.144, 0.6249, 0.1152, 0.676, 0.1137, 0.6765, 0.1425, 0.08269, 0.1365, 0.1267, 0.1281, 0.1303, 0.1341, 0.08973, 0.1482, 0.04215, 0.1444, 0.08269, 0.1365, 0.08973, 0.1482, 0.05237, 0.1614, 0.006632, 0.1517, 0.04215, 0.1444, 0.05237, 0.1614, 0.01964, 0.1734, 0.6086, 0.02972, 0.5999, 0.005161, 0.636, 0.004047, 0.651, 0.02841, 0.6158, 0.05697, 0.6086, 0.02972, 0.651, 0.02841, 0.663, 0.05551, 0.01964, 0.1734, 0.05237, 0.1614, 0.06721, 0.1769, 0.03853, 0.1931, 1.003, 0.8013, 0.9547, 0.851, 0.9069, 0.8353, 0.9471, 0.7828, 0.663, 0.05551, 0.651, 0.02841, 0.6901, 0.02665, 0.7064, 0.05355, 0.6714, 0.0843, 0.663, 0.05551, 0.7064, 0.05355, 0.7175, 0.08222, 0.676, 0.1137, 0.6714, 0.0843, 0.7175, 0.08222, 0.7375, 0.1114, 0.1303, 0.1341, 0.1725, 0.1197, 0.1355, 0.1395, 0.6765, 0.1425, 0.676, 0.1137, 0.7375, 0.1114, 0.9355, 0.1378, 0.08973, 0.1482, 0.1303, 0.1341, 0.1355, 0.1395, 0.09995, 0.1588, 0.05237, 0.1614, 0.08973, 0.1482, 0.09995, 0.1588, 0.06721, 0.1769, 1.003, 0.6154, 0.9999, 0.6748, 0.9226, 0.6572, 0.9238, 0.5976, 0.1355, 0.1395, 0.1725, 0.1197, 0.1421, 0.1442, 0.3857, 0.2644, 0.3784, 0.1435, 0.4096, 0.168, 0.4163, 0.2883, 0.09995, 0.1588, 0.1355, 0.1395, 0.1421, 0.1442, 0.113, 0.168, 0.06721, 0.1769, 0.09995, 0.1588, 0.113, 0.168, 0.0861, 0.1902, 0.9069, 0.8353, 0.8596, 0.884, 0.8158, 0.8741, 0.8512, 0.8226, 0.9471, 0.7828, 0.9069, 0.8353, 0.8512, 0.8226, 0.8816, 0.768, 0.9785, 0.7286, 0.9471, 0.7828, 0.8816, 0.768, 0.9057, 0.7121, 0.9999, 0.6748, 0.9785, 0.7286, 0.9057, 0.7121, 0.9226, 0.6572, 0.8816, 0.768, 0.8512, 0.8226, 0.7897, 0.8136, 0.8093, 0.7573, 0.9057, 0.7121, 0.8816, 0.768, 0.8093, 0.7573, 0.8254, 0.7003, 0.9226, 0.6572, 0.9057, 0.7121, 0.8254, 0.7003, 0.8374, 0.6447, 0.9238, 0.5976, 0.9226, 0.6572, 0.8374, 0.6447, 0.8369, 0.5848, 0.1421, 0.1442, 0.1725, 0.1197, 0.1499, 0.148, 0.4163, 0.2883, 0.4096, 0.168, 0.4473, 0.1878, 0.4533, 0.3075, 0.113, 0.168, 0.1421, 0.1442, 0.1499, 0.148, 0.1283, 0.1754, 0.0861, 0.1902, 0.113, 0.168, 0.1283, 0.1754, 0.1083, 0.2009, 0.8512, 0.8226, 0.8158, 0.8741, 0.7675, 0.8669, 0.7897, 0.8136, 0.1499, 0.148, 0.1725, 0.1197, 0.1586, 0.1506, 0.4533, 0.3075, 0.4473, 0.1878, 0.4901, 0.2022, 0.4953, 0.3214, 0.1283, 0.1754, 0.1499, 0.148, 0.1586, 0.1506, 0.1453, 0.1806, 0.1083, 0.2009, 0.1283, 0.1754, 0.1453, 0.1806, 0.133, 0.2085, 0.9449, 0.898, 0.9, 1.006, 0.7971, 0.9975, 0.8139, 0.8876, 0.9843, 0.7844, 0.9449, 0.898, 0.8139, 0.8876, 0.8303, 0.7723, 1.017, 0.6693, 0.9843, 0.7844, 0.8303, 0.7723, 0.8456, 0.6558, 0.8374, 0.6447, 0.8254, 0.7003, 0.7406, 0.6936, 0.7474, 0.6376, 0.8369, 0.5848, 0.8374, 0.6447, 0.7474, 0.6376, 0.7451, 0.5775, 0.8625, 0.7632, 0.8033, 0.8847, 0.6616, 0.8646, 0.6959, 0.7395, 0.921, 0.6404, 0.8625, 0.7632, 0.6959, 0.7395, 0.7359, 0.6141, 0.9765, 0.521, 0.921, 0.6404, 0.7359, 0.6141, 0.78, 0.4931, 0.9223, 0.3196, 0.9269, 0.4409, 0.7427, 0.4382, 0.7345, 0.3169, 0.1586, 0.1506, 0.1725, 0.1197, 0.1678, 0.1521, 0.4953, 0.3214, 0.4901, 0.2022, 0.5364, 0.2106, 0.5406, 0.3294, 0.1453, 0.1806, 0.1586, 0.1506, 0.1678, 0.1521, 0.1633, 0.1835, 0.133, 0.2085, 0.1453, 0.1806, 0.1633, 0.1835, 0.1592, 0.2127, 0.8033, 0.8847, 0.7457, 1.0, 0.6343, 0.9845, 0.6616, 0.8646, 0.5406, 0.3294, 0.5364, 0.2106, 0.5843, 0.2126, 0.5888, 0.324, 0.1633, 0.1835, 0.1678, 0.1521, 0.1772, 0.1523, 0.1817, 0.184, 0.1592, 0.2127, 0.1633, 0.1835, 0.1817, 0.184, 0.1859, 0.2134, 0.6616, 0.8646, 0.6343, 0.9845, 0.5233, 0.9762, 0.5204, 0.854, 0.6959, 0.7395, 0.6616, 0.8646, 0.5204, 0.854, 0.5298, 0.727, 0.7359, 0.6141, 0.6959, 0.7395, 0.5298, 0.727, 0.5513, 0.6002, 0.78, 0.4931, 0.7359, 0.6141, 0.5513, 0.6002, 0.5841, 0.4783, 0.815, 0.3619, 0.78, 0.4931, 0.5841, 0.4783, 0.6153, 0.3468, 0.1678, 0.1521, 0.1725, 0.1197, 0.1772, 0.1523])
me_sphere_020.materials.append(mat_old_english_d)
me_sphere_020.update()

# ---- objects
ob_tiger_cap = bpy.data.objects.new('Tiger Cap', me_sphere_020)

# ---- transforms, parenting, visibility, modifiers, constraints
ob_tiger_cap.location = (0.0, 0.0, 0.0)
ob_tiger_cap.rotation_euler = (1.571, 0.0, 0.0)
_m = ob_tiger_cap.modifiers.new('Solidify', 'SOLIDIFY')

# ---- collection membership
col_collection.objects.link(ob_tiger_cap)

# ---- scene / render settings (as saved in the file)
scene.frame_start = 1; scene.frame_end = 250; scene.frame_set(1)
scene.render.engine = 'BLENDER_EEVEE_NEXT'
scene.cycles.sampling_pattern = 'TABULATED_SOBOL'
bpy.context.view_layer.update()

# ---- added for rendering (the .blend has no active camera and no usable light): camera, sun
cam_auto = bpy.data.cameras.new('AutoCamera')
cam_auto.lens = 50.0
cam_auto.sensor_width = 36.0
cam_auto.clip_end = 1000.0
ob_auto_camera = bpy.data.objects.new('AutoCamera', cam_auto)
scene.collection.objects.link(ob_auto_camera)
ob_auto_camera.location = (0.793639, -0.861604, 0.65112)
ob_auto_camera.rotation_euler = (1.09748, -7.21219e-08, 0.694738)
scene.camera = ob_auto_camera
light_auto_sun = bpy.data.lights.new('AutoSun', 'SUN')
light_auto_sun.energy = 3.0
light_auto_sun.angle = 0.0523599
ob_auto_sun = bpy.data.objects.new('AutoSun', light_auto_sun)
scene.collection.objects.link(ob_auto_sun)
ob_auto_sun.rotation_euler = (0.872665, 0.174533, 0.523599)
bpy.context.view_layer.update()
